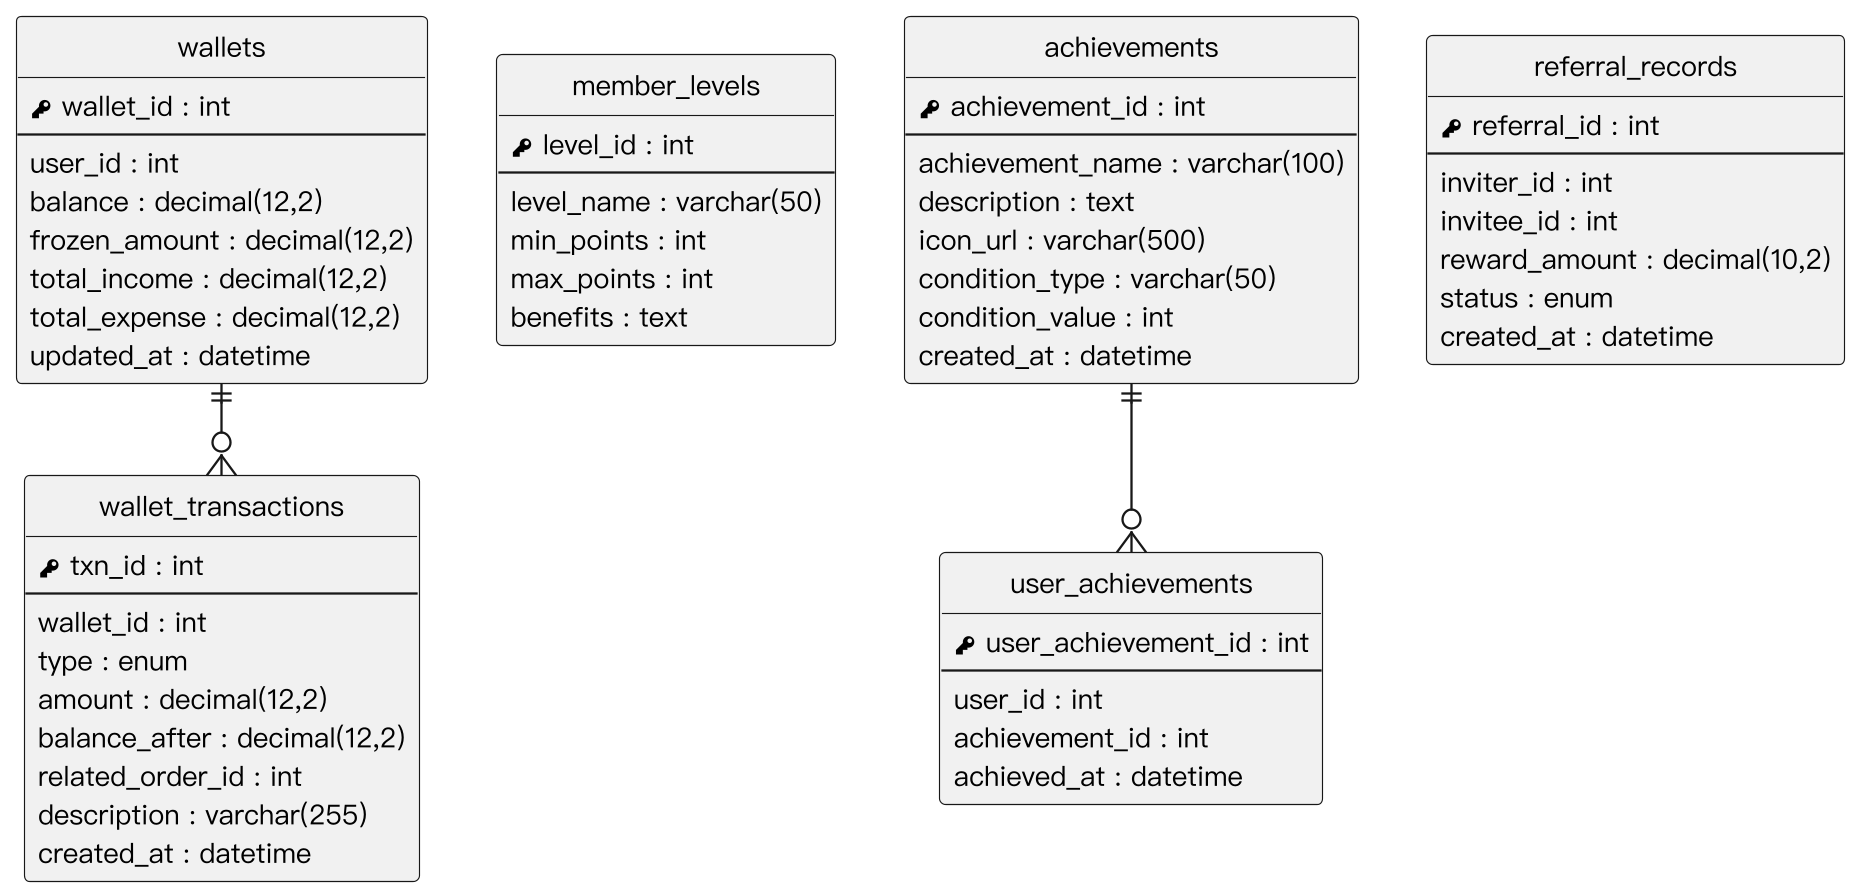

The diagram above was rendered by PlantUML. Its source (embedded in the PNG):
@startuml
skinparam monochrome true
skinparam shadowing false
skinparam dpi 220
skinparam defaultFontName "PingFang TC"
skinparam defaultFontSize 12
skinparam linetype ortho
skinparam nodesep 30
skinparam ranksep 40
hide circle
hide empty methods

entity "wallets" as wallets {
  {field} <&key> wallet_id : int
  --
  {field} user_id : int
  {field} balance : decimal(12,2)
  {field} frozen_amount : decimal(12,2)
  {field} total_income : decimal(12,2)
  {field} total_expense : decimal(12,2)
  {field} updated_at : datetime
}
entity "wallet_transactions" as wallet_transactions {
  {field} <&key> txn_id : int
  --
  {field} wallet_id : int
  {field} type : enum
  {field} amount : decimal(12,2)
  {field} balance_after : decimal(12,2)
  {field} related_order_id : int
  {field} description : varchar(255)
  {field} created_at : datetime
}
entity "member_levels" as member_levels {
  {field} <&key> level_id : int
  --
  {field} level_name : varchar(50)
  {field} min_points : int
  {field} max_points : int
  {field} benefits : text
}
entity "achievements" as achievements {
  {field} <&key> achievement_id : int
  --
  {field} achievement_name : varchar(100)
  {field} description : text
  {field} icon_url : varchar(500)
  {field} condition_type : varchar(50)
  {field} condition_value : int
  {field} created_at : datetime
}
entity "user_achievements" as user_achievements {
  {field} <&key> user_achievement_id : int
  --
  {field} user_id : int
  {field} achievement_id : int
  {field} achieved_at : datetime
}
entity "referral_records" as referral_records {
  {field} <&key> referral_id : int
  --
  {field} inviter_id : int
  {field} invitee_id : int
  {field} reward_amount : decimal(10,2)
  {field} status : enum
  {field} created_at : datetime
}
wallets ||--o{ wallet_transactions
achievements ||--o{ user_achievements
@enduml